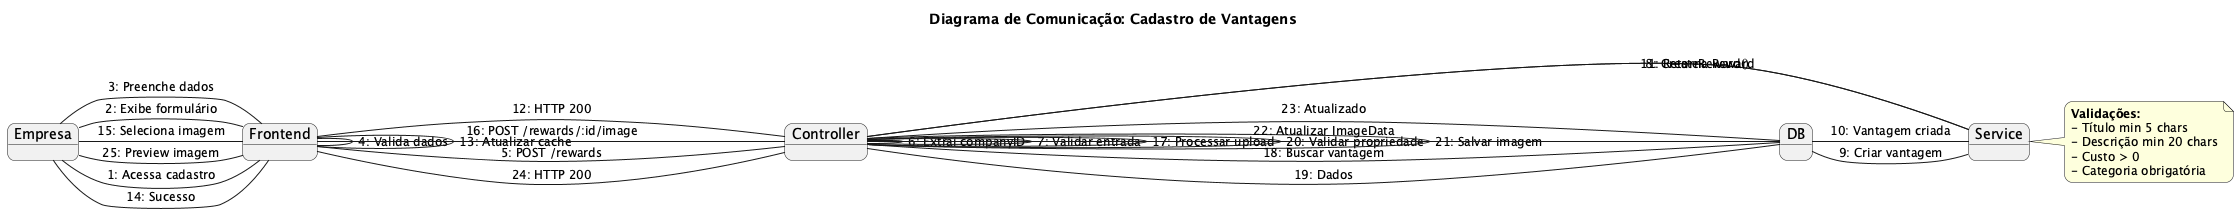

The diagram above was rendered by PlantUML. Its source (embedded in the PNG):
@startuml
title Diagrama de Comunicação: Cadastro de Vantagens

skinparam defaultFontSize 14
skinparam objectFontSize 14
skinparam noteFontSize 12
skinparam arrowFontSize 12
skinparam roundcorner 15
skinparam shadowing false

object Empresa
object "Frontend" as Frontend
object "Controller" as Controller
object "Service" as Service
object "DB" as DB

Empresa - Frontend: 1: Acessa cadastro
Frontend - Empresa: 2: Exibe formulário
Empresa - Frontend: 3: Preenche dados
Frontend - Frontend: 4: Valida dados
Frontend - Controller: 5: POST /rewards
Controller - Controller: 6: Extrai companyID
Controller - Controller: 7: Validar entrada
Controller - Service: 8: CreateReward()
Service - DB: 9: Criar vantagem
DB - Service: 10: Vantagem criada
Service - Controller: 11: Retorna Reward
Controller - Frontend: 12: HTTP 200
Frontend - Frontend: 13: Atualizar cache
Frontend - Empresa: 14: Sucesso

Empresa - Frontend: 15: Seleciona imagem
Frontend - Controller: 16: POST /rewards/:id/image
Controller - Controller: 17: Processar upload
Controller - DB: 18: Buscar vantagem
DB - Controller: 19: Dados
Controller - Controller: 20: Validar propriedade
Controller - Controller: 21: Salvar imagem
Controller - DB: 22: Atualizar ImageData
DB - Controller: 23: Atualizado
Controller - Frontend: 24: HTTP 200
Frontend - Empresa: 25: Preview imagem

note right of Service
**Validações:**
- Título min 5 chars
- Descrição min 20 chars
- Custo > 0
- Categoria obrigatória
end note

@enduml